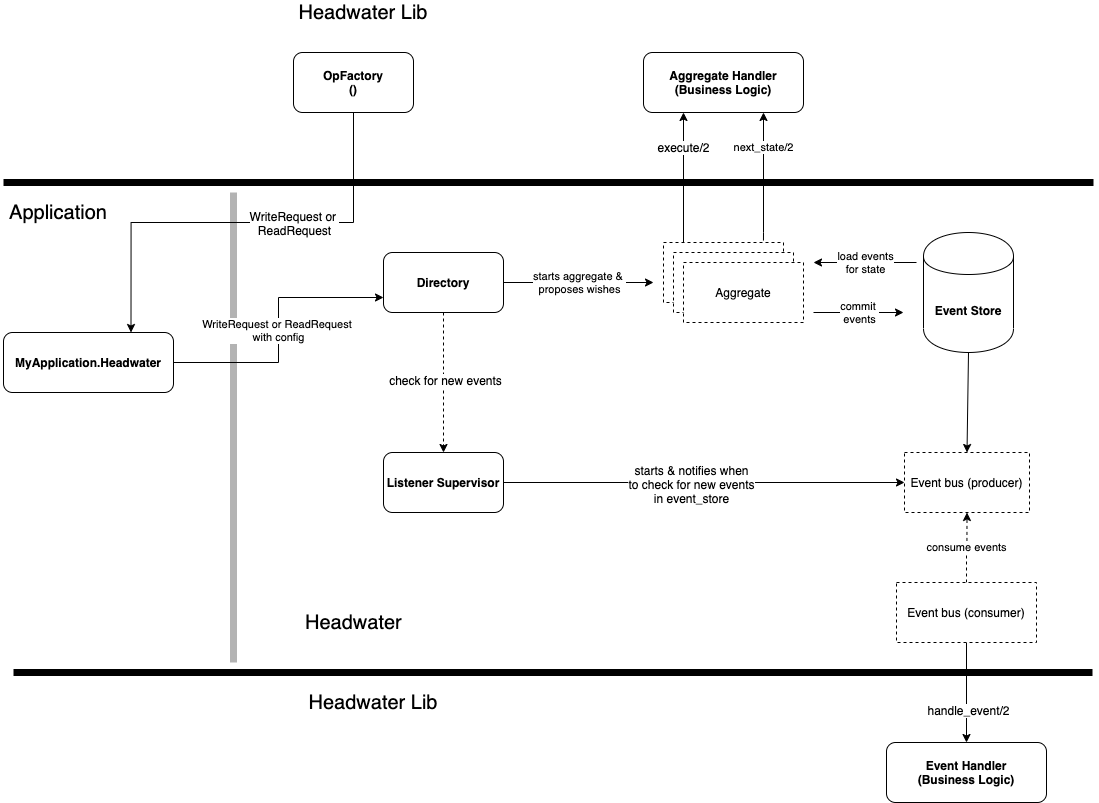

The diagram above was exported from draw.io. Its source (the exported page's mxGraphModel, read from the mxfile embedded in the PNG):
<mxGraphModel dx="2521" dy="1067" grid="1" gridSize="10" guides="1" tooltips="1" connect="1" arrows="1" fold="1" page="1" pageScale="1" pageWidth="827" pageHeight="1169" math="0" shadow="0">
  <root>
    <mxCell id="0" />
    <mxCell id="1" parent="0" />
    <mxCell id="OBKwHuslN2DpGVszqHjx-38" value="" style="endArrow=none;html=1;strokeWidth=7;strokeColor=#B3B3B3;" edge="1" parent="1">
      <mxGeometry width="50" height="50" relative="1" as="geometry">
        <mxPoint x="-30" y="210" as="sourcePoint" />
        <mxPoint x="-30" y="680" as="targetPoint" />
      </mxGeometry>
    </mxCell>
    <mxCell id="OBKwHuslN2DpGVszqHjx-23" style="edgeStyle=orthogonalEdgeStyle;rounded=0;orthogonalLoop=1;jettySize=auto;html=1;exitX=0.5;exitY=1;exitDx=0;exitDy=0;entryX=0.75;entryY=0;entryDx=0;entryDy=0;" edge="1" parent="1" source="OBKwHuslN2DpGVszqHjx-2" target="OBKwHuslN2DpGVszqHjx-37">
      <mxGeometry relative="1" as="geometry" />
    </mxCell>
    <mxCell id="OBKwHuslN2DpGVszqHjx-45" value="WriteRequest or &lt;br&gt;ReadRequest" style="text;html=1;align=center;verticalAlign=middle;resizable=0;points=[];labelBackgroundColor=#ffffff;" vertex="1" connectable="0" parent="OBKwHuslN2DpGVszqHjx-23">
      <mxGeometry x="-0.5027" y="-60" relative="1" as="geometry">
        <mxPoint x="-60" y="60" as="offset" />
      </mxGeometry>
    </mxCell>
    <mxCell id="OBKwHuslN2DpGVszqHjx-2" value="&lt;b&gt;OpFactory&lt;br&gt;()&lt;br&gt;&lt;/b&gt;" style="rounded=1;whiteSpace=wrap;html=1;" vertex="1" parent="1">
      <mxGeometry x="30" y="70" width="120" height="60" as="geometry" />
    </mxCell>
    <mxCell id="OBKwHuslN2DpGVszqHjx-19" style="edgeStyle=orthogonalEdgeStyle;rounded=0;orthogonalLoop=1;jettySize=auto;html=1;exitX=0.5;exitY=1;exitDx=0;exitDy=0;entryX=0.5;entryY=0;entryDx=0;entryDy=0;dashed=1;" edge="1" parent="1" source="OBKwHuslN2DpGVszqHjx-3" target="OBKwHuslN2DpGVszqHjx-13">
      <mxGeometry relative="1" as="geometry" />
    </mxCell>
    <mxCell id="OBKwHuslN2DpGVszqHjx-20" value="check for new events" style="text;html=1;align=center;verticalAlign=middle;resizable=0;points=[];labelBackgroundColor=#ffffff;" vertex="1" connectable="0" parent="OBKwHuslN2DpGVszqHjx-19">
      <mxGeometry x="-0.0316" y="1" relative="1" as="geometry">
        <mxPoint as="offset" />
      </mxGeometry>
    </mxCell>
    <mxCell id="OBKwHuslN2DpGVszqHjx-3" value="&lt;b&gt;Directory&lt;/b&gt;" style="rounded=1;whiteSpace=wrap;html=1;" vertex="1" parent="1">
      <mxGeometry x="120" y="270" width="120" height="60" as="geometry" />
    </mxCell>
    <mxCell id="OBKwHuslN2DpGVszqHjx-4" value="&lt;b&gt;Event Store&lt;/b&gt;" style="shape=cylinder;whiteSpace=wrap;html=1;boundedLbl=1;backgroundOutline=1;" vertex="1" parent="1">
      <mxGeometry x="660" y="250" width="90" height="120" as="geometry" />
    </mxCell>
    <mxCell id="OBKwHuslN2DpGVszqHjx-9" value="" style="group" vertex="1" connectable="0" parent="1">
      <mxGeometry x="400" y="260" width="140" height="80" as="geometry" />
    </mxCell>
    <mxCell id="OBKwHuslN2DpGVszqHjx-6" value="Aggregate" style="rounded=0;whiteSpace=wrap;html=1;dashed=1;" vertex="1" parent="OBKwHuslN2DpGVszqHjx-9">
      <mxGeometry width="120" height="60" as="geometry" />
    </mxCell>
    <mxCell id="OBKwHuslN2DpGVszqHjx-7" value="Aggregate" style="rounded=0;whiteSpace=wrap;html=1;dashed=1;" vertex="1" parent="OBKwHuslN2DpGVszqHjx-9">
      <mxGeometry x="10" y="10" width="120" height="60" as="geometry" />
    </mxCell>
    <mxCell id="OBKwHuslN2DpGVszqHjx-8" value="Aggregate" style="rounded=0;whiteSpace=wrap;html=1;dashed=1;" vertex="1" parent="OBKwHuslN2DpGVszqHjx-9">
      <mxGeometry x="20" y="20" width="120" height="60" as="geometry" />
    </mxCell>
    <mxCell id="OBKwHuslN2DpGVszqHjx-11" value="load events&lt;br&gt;for state" style="endArrow=classic;html=1;" edge="1" parent="1">
      <mxGeometry width="50" height="50" relative="1" as="geometry">
        <mxPoint x="653" y="280" as="sourcePoint" />
        <mxPoint x="550" y="280" as="targetPoint" />
      </mxGeometry>
    </mxCell>
    <mxCell id="OBKwHuslN2DpGVszqHjx-12" value="commit &lt;br&gt;events" style="endArrow=classic;html=1;" edge="1" parent="1">
      <mxGeometry width="50" height="50" relative="1" as="geometry">
        <mxPoint x="550" y="330" as="sourcePoint" />
        <mxPoint x="640" y="330" as="targetPoint" />
      </mxGeometry>
    </mxCell>
    <mxCell id="OBKwHuslN2DpGVszqHjx-24" style="edgeStyle=orthogonalEdgeStyle;rounded=0;orthogonalLoop=1;jettySize=auto;html=1;exitX=1;exitY=0.5;exitDx=0;exitDy=0;entryX=0;entryY=0.5;entryDx=0;entryDy=0;" edge="1" parent="1" source="OBKwHuslN2DpGVszqHjx-13" target="OBKwHuslN2DpGVszqHjx-14">
      <mxGeometry relative="1" as="geometry" />
    </mxCell>
    <mxCell id="OBKwHuslN2DpGVszqHjx-25" value="starts &amp;amp; notifies when&lt;br&gt;to check for new events&lt;br&gt;in event_store" style="text;html=1;align=center;verticalAlign=middle;resizable=0;points=[];labelBackgroundColor=#ffffff;" vertex="1" connectable="0" parent="OBKwHuslN2DpGVszqHjx-24">
      <mxGeometry x="-0.0673" y="-1" relative="1" as="geometry">
        <mxPoint as="offset" />
      </mxGeometry>
    </mxCell>
    <mxCell id="OBKwHuslN2DpGVszqHjx-13" value="&lt;b&gt;Listener Supervisor&lt;/b&gt;" style="rounded=1;whiteSpace=wrap;html=1;" vertex="1" parent="1">
      <mxGeometry x="120" y="470" width="120" height="60" as="geometry" />
    </mxCell>
    <mxCell id="OBKwHuslN2DpGVszqHjx-14" value="Event bus (producer)" style="rounded=0;whiteSpace=wrap;html=1;dashed=1;" vertex="1" parent="1">
      <mxGeometry x="641" y="470" width="125" height="60" as="geometry" />
    </mxCell>
    <mxCell id="OBKwHuslN2DpGVszqHjx-22" value="consume events" style="edgeStyle=orthogonalEdgeStyle;rounded=0;orthogonalLoop=1;jettySize=auto;html=1;exitX=0.5;exitY=0;exitDx=0;exitDy=0;entryX=0.5;entryY=1;entryDx=0;entryDy=0;dashed=1;" edge="1" parent="1" source="OBKwHuslN2DpGVszqHjx-15" target="OBKwHuslN2DpGVszqHjx-14">
      <mxGeometry relative="1" as="geometry" />
    </mxCell>
    <mxCell id="OBKwHuslN2DpGVszqHjx-35" style="edgeStyle=orthogonalEdgeStyle;rounded=0;orthogonalLoop=1;jettySize=auto;html=1;exitX=0.5;exitY=1;exitDx=0;exitDy=0;entryX=0.5;entryY=0;entryDx=0;entryDy=0;strokeWidth=1;" edge="1" parent="1" source="OBKwHuslN2DpGVszqHjx-15" target="OBKwHuslN2DpGVszqHjx-34">
      <mxGeometry relative="1" as="geometry" />
    </mxCell>
    <mxCell id="OBKwHuslN2DpGVszqHjx-36" value="handle_event/2" style="text;html=1;align=center;verticalAlign=middle;resizable=0;points=[];labelBackgroundColor=#ffffff;" vertex="1" connectable="0" parent="OBKwHuslN2DpGVszqHjx-35">
      <mxGeometry x="0.34" y="1" relative="1" as="geometry">
        <mxPoint as="offset" />
      </mxGeometry>
    </mxCell>
    <mxCell id="OBKwHuslN2DpGVszqHjx-15" value="Event bus (consumer)" style="rounded=0;whiteSpace=wrap;html=1;dashed=1;" vertex="1" parent="1">
      <mxGeometry x="633" y="600" width="140" height="60" as="geometry" />
    </mxCell>
    <mxCell id="OBKwHuslN2DpGVszqHjx-16" value="" style="endArrow=classic;html=1;exitX=0.5;exitY=1;exitDx=0;exitDy=0;entryX=0.5;entryY=0;entryDx=0;entryDy=0;" edge="1" parent="1" source="OBKwHuslN2DpGVszqHjx-4" target="OBKwHuslN2DpGVszqHjx-14">
      <mxGeometry width="50" height="50" relative="1" as="geometry">
        <mxPoint x="700" y="380" as="sourcePoint" />
        <mxPoint x="700" y="490" as="targetPoint" />
      </mxGeometry>
    </mxCell>
    <mxCell id="OBKwHuslN2DpGVszqHjx-18" value="starts aggregate &amp;amp; &lt;br&gt;proposes wishes" style="endArrow=classic;html=1;exitX=1;exitY=0.5;exitDx=0;exitDy=0;" edge="1" parent="1" source="OBKwHuslN2DpGVszqHjx-3">
      <mxGeometry width="50" height="50" relative="1" as="geometry">
        <mxPoint x="390" y="470" as="sourcePoint" />
        <mxPoint x="390" y="300" as="targetPoint" />
      </mxGeometry>
    </mxCell>
    <mxCell id="OBKwHuslN2DpGVszqHjx-26" value="" style="endArrow=none;html=1;strokeWidth=7;" edge="1" parent="1">
      <mxGeometry width="50" height="50" relative="1" as="geometry">
        <mxPoint x="-260" y="200" as="sourcePoint" />
        <mxPoint x="830" y="200" as="targetPoint" />
      </mxGeometry>
    </mxCell>
    <mxCell id="OBKwHuslN2DpGVszqHjx-27" value="" style="endArrow=none;html=1;strokeWidth=7;" edge="1" parent="1">
      <mxGeometry width="50" height="50" relative="1" as="geometry">
        <mxPoint x="-250" y="690" as="sourcePoint" />
        <mxPoint x="829" y="690" as="targetPoint" />
      </mxGeometry>
    </mxCell>
    <mxCell id="OBKwHuslN2DpGVszqHjx-30" value="&lt;b&gt;Aggregate Handler (Business Logic)&lt;/b&gt;" style="rounded=1;whiteSpace=wrap;html=1;" vertex="1" parent="1">
      <mxGeometry x="380" y="70" width="160" height="60" as="geometry" />
    </mxCell>
    <mxCell id="OBKwHuslN2DpGVszqHjx-31" style="edgeStyle=orthogonalEdgeStyle;rounded=0;orthogonalLoop=1;jettySize=auto;html=1;entryX=0.25;entryY=1;entryDx=0;entryDy=0;strokeWidth=1;" edge="1" parent="1" target="OBKwHuslN2DpGVszqHjx-30">
      <mxGeometry relative="1" as="geometry">
        <mxPoint x="420" y="260" as="sourcePoint" />
        <Array as="points">
          <mxPoint x="420" y="260" />
        </Array>
      </mxGeometry>
    </mxCell>
    <mxCell id="OBKwHuslN2DpGVszqHjx-32" value="execute/2" style="text;html=1;align=center;verticalAlign=middle;resizable=0;points=[];labelBackgroundColor=#ffffff;" vertex="1" connectable="0" parent="OBKwHuslN2DpGVszqHjx-31">
      <mxGeometry x="0.4727" y="1" relative="1" as="geometry">
        <mxPoint as="offset" />
      </mxGeometry>
    </mxCell>
    <mxCell id="OBKwHuslN2DpGVszqHjx-33" value="next_state/2" style="edgeStyle=orthogonalEdgeStyle;rounded=0;orthogonalLoop=1;jettySize=auto;html=1;exitX=0.833;exitY=-0.033;exitDx=0;exitDy=0;entryX=0.75;entryY=1;entryDx=0;entryDy=0;strokeWidth=1;exitPerimeter=0;" edge="1" parent="1" source="OBKwHuslN2DpGVszqHjx-6" target="OBKwHuslN2DpGVszqHjx-30">
      <mxGeometry x="0.4545" relative="1" as="geometry">
        <Array as="points">
          <mxPoint x="500" y="250" />
          <mxPoint x="500" y="250" />
        </Array>
        <mxPoint as="offset" />
      </mxGeometry>
    </mxCell>
    <mxCell id="OBKwHuslN2DpGVszqHjx-34" value="&lt;b&gt;Event Handler&lt;br&gt;(Business Logic)&lt;br&gt;&lt;/b&gt;" style="rounded=1;whiteSpace=wrap;html=1;" vertex="1" parent="1">
      <mxGeometry x="623" y="760" width="160" height="60" as="geometry" />
    </mxCell>
    <mxCell id="OBKwHuslN2DpGVszqHjx-43" value="WriteRequest or ReadRequest &lt;br&gt;with config" style="edgeStyle=orthogonalEdgeStyle;rounded=0;orthogonalLoop=1;jettySize=auto;html=1;exitX=1;exitY=0.5;exitDx=0;exitDy=0;entryX=0;entryY=0.75;entryDx=0;entryDy=0;strokeWidth=1;" edge="1" parent="1" source="OBKwHuslN2DpGVszqHjx-37" target="OBKwHuslN2DpGVszqHjx-3">
      <mxGeometry relative="1" as="geometry" />
    </mxCell>
    <mxCell id="OBKwHuslN2DpGVszqHjx-37" value="&lt;b&gt;MyApplication.Headwater&lt;/b&gt;" style="rounded=1;whiteSpace=wrap;html=1;" vertex="1" parent="1">
      <mxGeometry x="-260" y="350" width="170" height="60" as="geometry" />
    </mxCell>
    <mxCell id="OBKwHuslN2DpGVszqHjx-39" value="&lt;font style=&quot;font-size: 20px&quot;&gt;Application&lt;/font&gt;" style="text;html=1;strokeColor=none;fillColor=none;align=center;verticalAlign=middle;whiteSpace=wrap;rounded=0;dashed=1;" vertex="1" parent="1">
      <mxGeometry x="-250" y="220" width="90" height="20" as="geometry" />
    </mxCell>
    <mxCell id="OBKwHuslN2DpGVszqHjx-40" value="&lt;font style=&quot;font-size: 20px&quot;&gt;Headwater Lib&lt;/font&gt;" style="text;html=1;strokeColor=none;fillColor=none;align=center;verticalAlign=middle;whiteSpace=wrap;rounded=0;dashed=1;" vertex="1" parent="1">
      <mxGeometry x="30" y="20" width="140" height="20" as="geometry" />
    </mxCell>
    <mxCell id="OBKwHuslN2DpGVszqHjx-41" value="&lt;font style=&quot;font-size: 20px&quot;&gt;Headwater Lib&lt;/font&gt;" style="text;html=1;strokeColor=none;fillColor=none;align=center;verticalAlign=middle;whiteSpace=wrap;rounded=0;dashed=1;" vertex="1" parent="1">
      <mxGeometry x="40" y="710" width="140" height="20" as="geometry" />
    </mxCell>
    <mxCell id="OBKwHuslN2DpGVszqHjx-44" value="&lt;font style=&quot;font-size: 20px&quot;&gt;Headwater&lt;/font&gt;" style="text;html=1;strokeColor=none;fillColor=none;align=left;verticalAlign=middle;whiteSpace=wrap;rounded=0;dashed=1;" vertex="1" parent="1">
      <mxGeometry x="40" y="630" width="140" height="20" as="geometry" />
    </mxCell>
  </root>
</mxGraphModel>